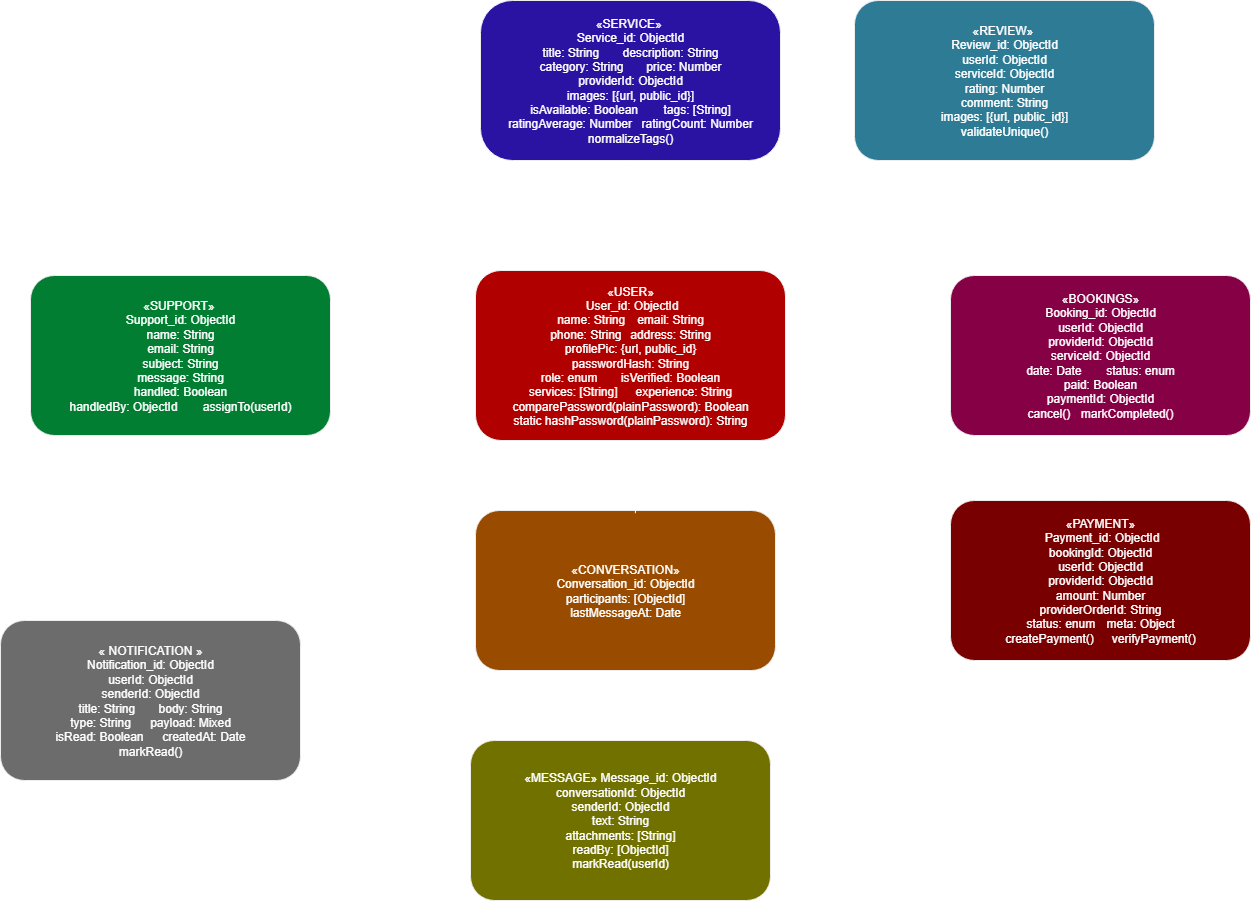

The diagram above was exported from draw.io. Its source (the exported page's mxGraphModel, read from the mxfile embedded in the PNG):
<mxGraphModel dx="3389" dy="1208" grid="1" gridSize="10" guides="1" tooltips="1" connect="1" arrows="1" fold="1" page="1" pageScale="1" pageWidth="827" pageHeight="1169" math="0" shadow="0">
  <root>
    <mxCell id="0" />
    <mxCell id="1" parent="0" />
    <mxCell id="7QEhQygh2n8vtnmPbfpM-19" value="«USER»&lt;div&gt;&amp;nbsp;User_id: ObjectId&lt;div&gt;name: String&lt;span style=&quot;white-space: pre;&quot;&gt;&#09;&lt;/span&gt;&lt;span style=&quot;background-color: transparent; color: light-dark(rgb(0, 0, 0), rgb(255, 255, 255));&quot;&gt;email: String&lt;/span&gt;&lt;/div&gt;&lt;div&gt;phone: String&lt;span style=&quot;white-space: pre;&quot;&gt;&#09;&lt;/span&gt;&lt;span style=&quot;background-color: transparent; color: light-dark(rgb(0, 0, 0), rgb(255, 255, 255));&quot;&gt;address: String&lt;/span&gt;&lt;/div&gt;&lt;div&gt;profilePic: {url, public_id}&lt;/div&gt;&lt;div&gt;passwordHash: String&lt;/div&gt;&lt;div&gt;role: enum&lt;span style=&quot;white-space: pre;&quot;&gt;&#09;&lt;/span&gt;&lt;span style=&quot;background-color: transparent; color: light-dark(rgb(0, 0, 0), rgb(255, 255, 255));&quot;&gt;isVerified: Boolean&lt;/span&gt;&lt;/div&gt;&lt;div&gt;services: [String]&lt;span style=&quot;white-space: pre;&quot;&gt;&#09;&lt;/span&gt;&lt;span style=&quot;background-color: transparent; color: light-dark(rgb(0, 0, 0), rgb(255, 255, 255));&quot;&gt;experience: String&lt;/span&gt;&lt;/div&gt;&lt;div&gt;comparePassword(plainPassword): Boolean&lt;/div&gt;&lt;div&gt;static hashPassword(plainPassword): String&lt;/div&gt;&lt;/div&gt;" style="rounded=1;whiteSpace=wrap;html=1;strokeColor=#000000;fillColor=light-dark(#FFFFFF,#B10000);" vertex="1" parent="1">
      <mxGeometry x="-195" y="405" width="310" height="170" as="geometry" />
    </mxCell>
    <mxCell id="7QEhQygh2n8vtnmPbfpM-20" value="«SERVICE»&amp;nbsp;&lt;div&gt;Service_id: ObjectId&lt;/div&gt;&lt;div&gt;title: String&lt;span style=&quot;white-space: pre;&quot;&gt;&#09;&lt;/span&gt;&lt;span style=&quot;background-color: transparent; color: light-dark(rgb(0, 0, 0), rgb(255, 255, 255));&quot;&gt;description: String&lt;/span&gt;&lt;/div&gt;&lt;div&gt;category: String&lt;span style=&quot;white-space: pre;&quot;&gt;&#09;&lt;/span&gt;&lt;span style=&quot;background-color: transparent; color: light-dark(rgb(0, 0, 0), rgb(255, 255, 255));&quot;&gt;price: Number&lt;/span&gt;&lt;/div&gt;&lt;div&gt;providerId: ObjectId&lt;/div&gt;&lt;div&gt;images: [{url, public_id}]&lt;/div&gt;&lt;div&gt;isAvailable: Boolean&lt;span style=&quot;white-space: pre;&quot;&gt;&#09;&lt;/span&gt;&lt;span style=&quot;background-color: transparent; color: light-dark(rgb(0, 0, 0), rgb(255, 255, 255));&quot;&gt;tags: [String]&lt;/span&gt;&lt;/div&gt;&lt;div&gt;ratingAverage: Number&lt;span style=&quot;white-space: pre;&quot;&gt;&#09;&lt;/span&gt;&lt;span style=&quot;background-color: transparent; color: light-dark(rgb(0, 0, 0), rgb(255, 255, 255));&quot;&gt;ratingCount: Number&lt;/span&gt;&lt;/div&gt;&lt;div&gt;normalizeTags()&lt;/div&gt;" style="rounded=1;whiteSpace=wrap;html=1;strokeColor=#000000;fillColor=light-dark(#FFFFFF,#2A12A2);arcSize=20;" vertex="1" parent="1">
      <mxGeometry x="-190" y="135" width="300" height="160" as="geometry" />
    </mxCell>
    <mxCell id="7QEhQygh2n8vtnmPbfpM-21" value="«BOOKINGS»&lt;div&gt;Booking_id: ObjectId&lt;/div&gt;&lt;div&gt;userId: ObjectId&lt;/div&gt;&lt;div&gt;providerId: ObjectId&lt;/div&gt;&lt;div&gt;&lt;span style=&quot;background-color: transparent; color: light-dark(rgb(0, 0, 0), rgb(255, 255, 255));&quot;&gt;serviceId: ObjectId&lt;/span&gt;&lt;/div&gt;&lt;div&gt;date: Date&lt;span style=&quot;white-space: pre;&quot;&gt;&#09;&lt;/span&gt;&lt;span style=&quot;background-color: transparent; color: light-dark(rgb(0, 0, 0), rgb(255, 255, 255));&quot;&gt;status: enum&lt;/span&gt;&lt;/div&gt;&lt;div&gt;paid: Boolean&lt;/div&gt;&lt;div&gt;paymentId: ObjectId&lt;/div&gt;&lt;div&gt;cancel()&lt;span style=&quot;white-space: pre;&quot;&gt;&#09;&lt;/span&gt;&lt;span style=&quot;background-color: transparent; color: light-dark(rgb(0, 0, 0), rgb(255, 255, 255));&quot;&gt;markCompleted()&lt;/span&gt;&lt;/div&gt;" style="rounded=1;whiteSpace=wrap;html=1;strokeColor=#000000;fillColor=light-dark(#FFFFFF,#860045);" vertex="1" parent="1">
      <mxGeometry x="280" y="410" width="300" height="160" as="geometry" />
    </mxCell>
    <mxCell id="7QEhQygh2n8vtnmPbfpM-22" value="«PAYMENT»&lt;div&gt;&amp;nbsp;Payment_id: ObjectId&lt;/div&gt;&lt;div&gt;bookingId: ObjectId&lt;/div&gt;&lt;div&gt;&lt;span style=&quot;background-color: transparent; color: light-dark(rgb(0, 0, 0), rgb(255, 255, 255));&quot;&gt;userId: ObjectId&lt;/span&gt;&lt;/div&gt;&lt;div&gt;providerId: ObjectId&lt;/div&gt;&lt;div&gt;amount: Number&lt;/div&gt;&lt;div&gt;providerOrderId: String&lt;/div&gt;&lt;div&gt;status: enum&lt;span style=&quot;white-space: pre;&quot;&gt;&#09;&lt;/span&gt;&lt;span style=&quot;background-color: transparent; color: light-dark(rgb(0, 0, 0), rgb(255, 255, 255));&quot;&gt;meta: Object&lt;/span&gt;&lt;/div&gt;&lt;div&gt;createPayment()&lt;span style=&quot;white-space: pre;&quot;&gt;&#09;&lt;/span&gt;verifyPayment()&lt;/div&gt;" style="rounded=1;whiteSpace=wrap;html=1;strokeColor=#000000;fillColor=light-dark(#FFFFFF,#790000);" vertex="1" parent="1">
      <mxGeometry x="280" y="635" width="300" height="160" as="geometry" />
    </mxCell>
    <mxCell id="7QEhQygh2n8vtnmPbfpM-23" value="«REVIEW»&amp;nbsp;&lt;div&gt;Review_id: ObjectId&lt;/div&gt;&lt;div&gt;userId: ObjectId&lt;/div&gt;&lt;div&gt;serviceId: ObjectId&lt;/div&gt;&lt;div&gt;rating: Number&lt;/div&gt;&lt;div&gt;comment: String&lt;/div&gt;&lt;div&gt;images: [{url, public_id}]&lt;/div&gt;&lt;div&gt;validateUnique()&lt;/div&gt;" style="rounded=1;whiteSpace=wrap;html=1;strokeColor=#000000;fillColor=light-dark(#FFFFFF,#2D7B95);" vertex="1" parent="1">
      <mxGeometry x="184" y="135" width="300" height="160" as="geometry" />
    </mxCell>
    <mxCell id="7QEhQygh2n8vtnmPbfpM-24" value="«CONVERSATION»&lt;div&gt;Conversation&lt;span style=&quot;background-color: transparent; color: light-dark(rgb(0, 0, 0), rgb(255, 255, 255));&quot;&gt;_id: ObjectId&lt;/span&gt;&lt;/div&gt;&lt;div&gt;&lt;span style=&quot;background-color: transparent; color: light-dark(rgb(0, 0, 0), rgb(255, 255, 255));&quot;&gt;participants: [ObjectId]&lt;/span&gt;&lt;/div&gt;&lt;div&gt;&lt;span style=&quot;background-color: transparent; color: light-dark(rgb(0, 0, 0), rgb(255, 255, 255));&quot;&gt;lastMessageAt: Date&lt;/span&gt;&lt;/div&gt;" style="rounded=1;whiteSpace=wrap;html=1;strokeColor=#000000;fillColor=light-dark(#FFFFFF,#994C00);" vertex="1" parent="1">
      <mxGeometry x="-195" y="645" width="300" height="160" as="geometry" />
    </mxCell>
    <mxCell id="7QEhQygh2n8vtnmPbfpM-25" value="«MESSAGE» Message&lt;span style=&quot;background-color: transparent; color: light-dark(rgb(0, 0, 0), rgb(255, 255, 255));&quot;&gt;_id: ObjectId&lt;/span&gt;&lt;div&gt;&lt;span style=&quot;background-color: transparent; color: light-dark(rgb(0, 0, 0), rgb(255, 255, 255));&quot;&gt;conversationId: ObjectId&lt;/span&gt;&lt;/div&gt;&lt;div&gt;&lt;span style=&quot;background-color: transparent; color: light-dark(rgb(0, 0, 0), rgb(255, 255, 255));&quot;&gt;senderId: ObjectId&lt;/span&gt;&lt;/div&gt;&lt;div&gt;&lt;span style=&quot;background-color: transparent; color: light-dark(rgb(0, 0, 0), rgb(255, 255, 255));&quot;&gt;text: String&lt;/span&gt;&lt;/div&gt;&lt;div&gt;&lt;span style=&quot;background-color: transparent; color: light-dark(rgb(0, 0, 0), rgb(255, 255, 255));&quot;&gt;attachments: [String]&lt;/span&gt;&lt;/div&gt;&lt;div&gt;&lt;span style=&quot;background-color: transparent; color: light-dark(rgb(0, 0, 0), rgb(255, 255, 255));&quot;&gt;readBy: [ObjectId]&lt;/span&gt;&lt;/div&gt;&lt;div&gt;&lt;span style=&quot;background-color: transparent; color: light-dark(rgb(0, 0, 0), rgb(255, 255, 255));&quot;&gt;markRead(userId)&lt;/span&gt;&lt;/div&gt;" style="rounded=1;whiteSpace=wrap;html=1;strokeColor=#000000;fillColor=light-dark(#FFFFFF,#717100);" vertex="1" parent="1">
      <mxGeometry x="-200" y="875" width="300" height="160" as="geometry" />
    </mxCell>
    <mxCell id="7QEhQygh2n8vtnmPbfpM-26" value="« NOTIFICATION »&lt;div&gt;Notification&lt;span style=&quot;background-color: transparent; color: light-dark(rgb(0, 0, 0), rgb(255, 255, 255));&quot;&gt;_id: ObjectId&lt;/span&gt;&lt;/div&gt;&lt;div&gt;&lt;span style=&quot;background-color: transparent; color: light-dark(rgb(0, 0, 0), rgb(255, 255, 255));&quot;&gt;userId: ObjectId&lt;/span&gt;&lt;/div&gt;&lt;div&gt;&lt;span style=&quot;background-color: transparent; color: light-dark(rgb(0, 0, 0), rgb(255, 255, 255));&quot;&gt;senderId: ObjectId&lt;/span&gt;&lt;/div&gt;&lt;div&gt;&lt;span style=&quot;background-color: transparent; color: light-dark(rgb(0, 0, 0), rgb(255, 255, 255));&quot;&gt;title: String&lt;span style=&quot;white-space: pre;&quot;&gt;&#09;&lt;/span&gt;&lt;/span&gt;&lt;span style=&quot;background-color: transparent; color: light-dark(rgb(0, 0, 0), rgb(255, 255, 255));&quot;&gt;body: String&lt;/span&gt;&lt;/div&gt;&lt;div&gt;&lt;span style=&quot;background-color: transparent; color: light-dark(rgb(0, 0, 0), rgb(255, 255, 255));&quot;&gt;type: String&lt;span style=&quot;white-space: pre;&quot;&gt;&#09;&lt;/span&gt;&lt;/span&gt;&lt;span style=&quot;background-color: transparent; color: light-dark(rgb(0, 0, 0), rgb(255, 255, 255));&quot;&gt;payload: Mixed&lt;/span&gt;&lt;/div&gt;&lt;div&gt;&lt;span style=&quot;background-color: transparent; color: light-dark(rgb(0, 0, 0), rgb(255, 255, 255));&quot;&gt;isRead: Boolean&lt;span style=&quot;white-space: pre;&quot;&gt;&#09;&lt;/span&gt;&lt;/span&gt;&lt;span style=&quot;background-color: transparent; color: light-dark(rgb(0, 0, 0), rgb(255, 255, 255));&quot;&gt;createdAt: Date&lt;/span&gt;&lt;/div&gt;&lt;div&gt;&lt;span style=&quot;background-color: transparent; color: light-dark(rgb(0, 0, 0), rgb(255, 255, 255));&quot;&gt;markRead()&lt;/span&gt;&lt;/div&gt;" style="rounded=1;whiteSpace=wrap;html=1;strokeColor=#000000;fillColor=light-dark(#FFFFFF,#6C6C6C);" vertex="1" parent="1">
      <mxGeometry x="-670" y="755" width="300" height="160" as="geometry" />
    </mxCell>
    <mxCell id="7QEhQygh2n8vtnmPbfpM-27" value="«SUPPORT»&amp;nbsp;&lt;div&gt;Support_id: ObjectId&lt;/div&gt;&lt;div&gt;name: String&lt;/div&gt;&lt;div&gt;email: String&lt;/div&gt;&lt;div&gt;subject: String&lt;/div&gt;&lt;div&gt;message: String&lt;/div&gt;&lt;div&gt;handled: Boolean&lt;/div&gt;&lt;div&gt;handledBy: ObjectId&lt;span style=&quot;white-space: pre;&quot;&gt;&#09;&lt;/span&gt;&lt;span style=&quot;background-color: transparent; color: light-dark(rgb(0, 0, 0), rgb(255, 255, 255));&quot;&gt;assignTo(userId)&lt;/span&gt;&lt;/div&gt;" style="rounded=1;whiteSpace=wrap;html=1;strokeColor=#000000;fillColor=light-dark(#FFFFFF,#017E31);" vertex="1" parent="1">
      <mxGeometry x="-640" y="410" width="300" height="160" as="geometry" />
    </mxCell>
    <mxCell id="7QEhQygh2n8vtnmPbfpM-28" style="edgeStyle=orthogonalEdgeStyle;rounded=0;" edge="1" parent="1" source="7QEhQygh2n8vtnmPbfpM-20" target="7QEhQygh2n8vtnmPbfpM-19">
      <mxGeometry relative="1" as="geometry" />
    </mxCell>
    <mxCell id="7QEhQygh2n8vtnmPbfpM-29" style="edgeStyle=orthogonalEdgeStyle;rounded=0;" edge="1" parent="1" source="7QEhQygh2n8vtnmPbfpM-21" target="7QEhQygh2n8vtnmPbfpM-19">
      <mxGeometry relative="1" as="geometry" />
    </mxCell>
    <mxCell id="7QEhQygh2n8vtnmPbfpM-31" style="edgeStyle=orthogonalEdgeStyle;rounded=0;" edge="1" parent="1" source="7QEhQygh2n8vtnmPbfpM-22" target="7QEhQygh2n8vtnmPbfpM-21">
      <mxGeometry relative="1" as="geometry" />
    </mxCell>
    <mxCell id="7QEhQygh2n8vtnmPbfpM-32" style="edgeStyle=orthogonalEdgeStyle;rounded=0;" edge="1" parent="1" source="7QEhQygh2n8vtnmPbfpM-23" target="7QEhQygh2n8vtnmPbfpM-20">
      <mxGeometry relative="1" as="geometry" />
    </mxCell>
    <mxCell id="7QEhQygh2n8vtnmPbfpM-36" style="edgeStyle=orthogonalEdgeStyle;rounded=0;" edge="1" parent="1" source="7QEhQygh2n8vtnmPbfpM-27" target="7QEhQygh2n8vtnmPbfpM-19">
      <mxGeometry relative="1" as="geometry" />
    </mxCell>
    <mxCell id="7QEhQygh2n8vtnmPbfpM-37" value="" style="endArrow=classic;html=1;rounded=0;entryX=0.047;entryY=0.995;entryDx=0;entryDy=0;entryPerimeter=0;" edge="1" parent="1" target="7QEhQygh2n8vtnmPbfpM-19">
      <mxGeometry width="50" height="50" relative="1" as="geometry">
        <mxPoint x="-390" y="755" as="sourcePoint" />
        <mxPoint x="-340" y="705" as="targetPoint" />
      </mxGeometry>
    </mxCell>
    <mxCell id="7QEhQygh2n8vtnmPbfpM-39" value="" style="endArrow=classic;html=1;rounded=0;entryX=0.946;entryY=1.004;entryDx=0;entryDy=0;entryPerimeter=0;" edge="1" parent="1" target="7QEhQygh2n8vtnmPbfpM-20">
      <mxGeometry width="50" height="50" relative="1" as="geometry">
        <mxPoint x="310" y="405" as="sourcePoint" />
        <mxPoint x="360" y="355" as="targetPoint" />
      </mxGeometry>
    </mxCell>
    <mxCell id="7QEhQygh2n8vtnmPbfpM-41" value="" style="endArrow=classic;html=1;rounded=0;entryX=0.522;entryY=1.021;entryDx=0;entryDy=0;entryPerimeter=0;exitX=0.533;exitY=0.017;exitDx=0;exitDy=0;exitPerimeter=0;" edge="1" parent="1" source="7QEhQygh2n8vtnmPbfpM-24" target="7QEhQygh2n8vtnmPbfpM-19">
      <mxGeometry width="50" height="50" relative="1" as="geometry">
        <mxPoint x="80" y="715" as="sourcePoint" />
        <mxPoint x="130" y="665" as="targetPoint" />
      </mxGeometry>
    </mxCell>
    <mxCell id="7QEhQygh2n8vtnmPbfpM-43" style="edgeStyle=orthogonalEdgeStyle;rounded=0;orthogonalLoop=1;jettySize=auto;html=1;entryX=0.481;entryY=0.996;entryDx=0;entryDy=0;entryPerimeter=0;" edge="1" parent="1" source="7QEhQygh2n8vtnmPbfpM-25" target="7QEhQygh2n8vtnmPbfpM-24">
      <mxGeometry relative="1" as="geometry" />
    </mxCell>
  </root>
</mxGraphModel>